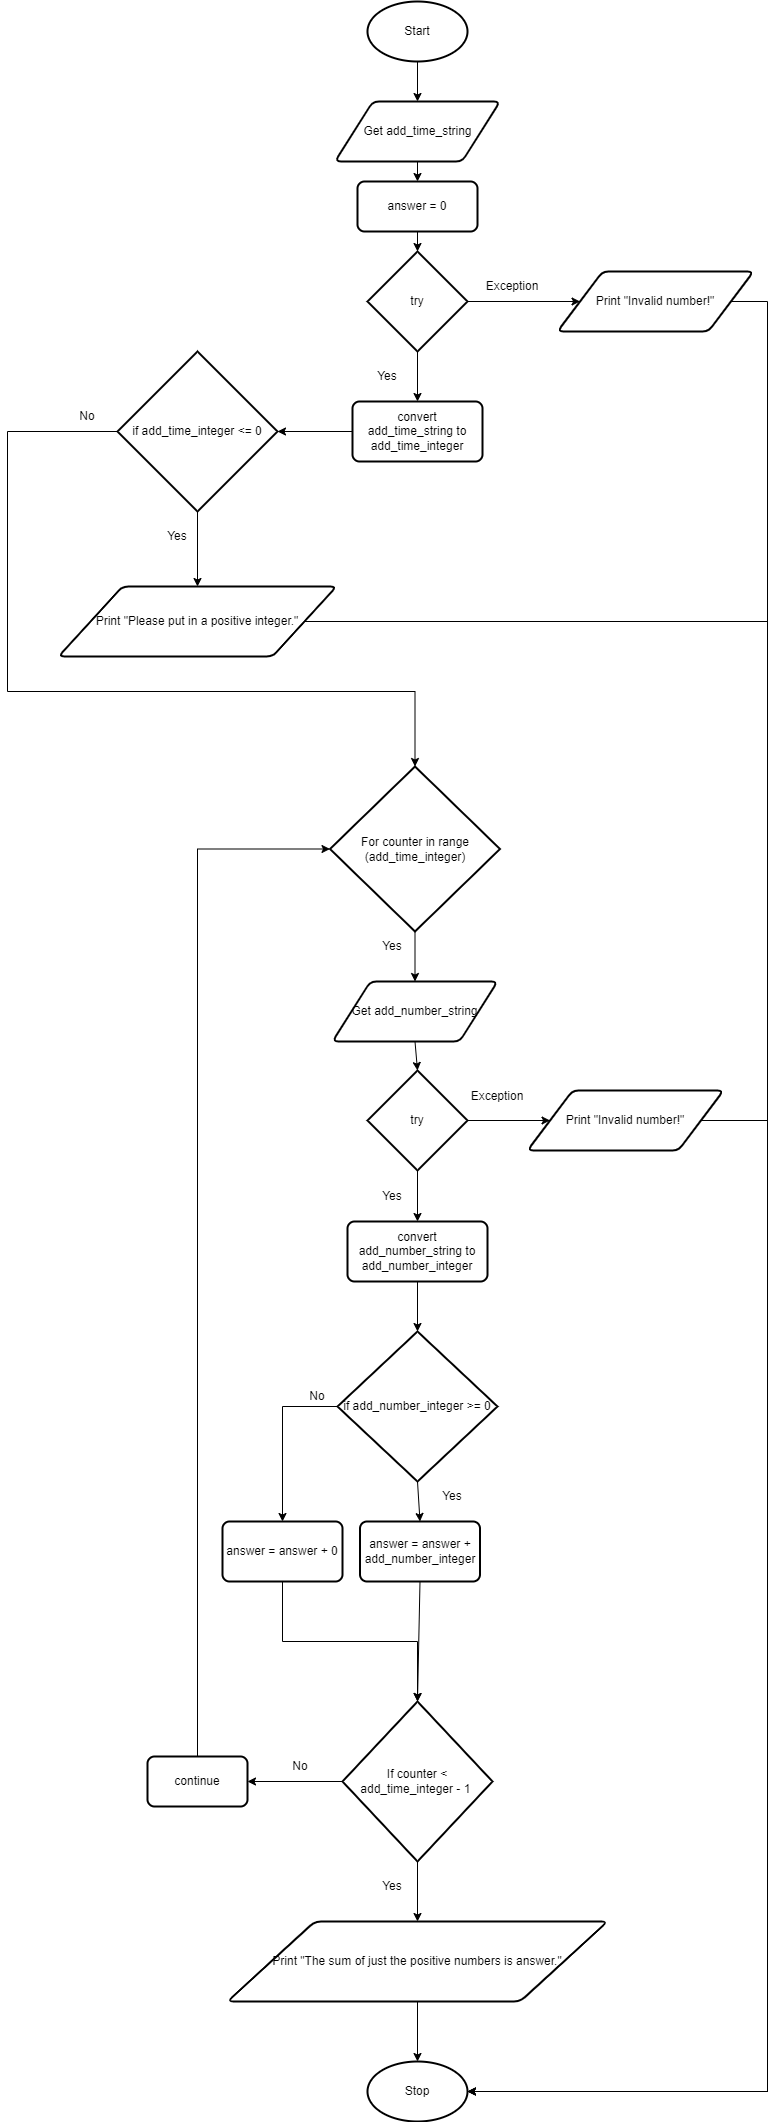

The diagram above was exported from draw.io. Its source (the exported page's mxGraphModel, read from the mxfile embedded in the PNG):
<mxGraphModel dx="1436" dy="1648" grid="1" gridSize="10" guides="1" tooltips="1" connect="1" arrows="1" fold="1" page="1" pageScale="1" pageWidth="827" pageHeight="1169" math="0" shadow="0">
  <root>
    <mxCell id="0" />
    <mxCell id="1" parent="0" />
    <mxCell id="9" style="edgeStyle=none;html=1;exitX=0.5;exitY=1;exitDx=0;exitDy=0;exitPerimeter=0;entryX=0.5;entryY=0;entryDx=0;entryDy=0;" parent="1" source="2" target="3" edge="1">
      <mxGeometry relative="1" as="geometry" />
    </mxCell>
    <mxCell id="2" value="Start" style="strokeWidth=2;html=1;shape=mxgraph.flowchart.start_1;whiteSpace=wrap;" parent="1" vertex="1">
      <mxGeometry x="180" width="100" height="60" as="geometry" />
    </mxCell>
    <mxCell id="72" style="edgeStyle=none;html=1;exitX=0.5;exitY=1;exitDx=0;exitDy=0;entryX=0.5;entryY=0;entryDx=0;entryDy=0;" parent="1" source="3" target="71" edge="1">
      <mxGeometry relative="1" as="geometry" />
    </mxCell>
    <mxCell id="3" value="Get add_time_string" style="shape=parallelogram;html=1;strokeWidth=2;perimeter=parallelogramPerimeter;whiteSpace=wrap;rounded=1;arcSize=12;size=0.23;" parent="1" vertex="1">
      <mxGeometry x="147.5" y="100" width="165" height="60" as="geometry" />
    </mxCell>
    <mxCell id="8" value="Stop" style="strokeWidth=2;html=1;shape=mxgraph.flowchart.start_1;whiteSpace=wrap;" parent="1" vertex="1">
      <mxGeometry x="180" y="2060" width="100" height="60" as="geometry" />
    </mxCell>
    <mxCell id="20" value="Yes" style="text;html=1;strokeColor=none;fillColor=none;align=center;verticalAlign=middle;whiteSpace=wrap;rounded=0;" parent="1" vertex="1">
      <mxGeometry x="170" y="360" width="60" height="30" as="geometry" />
    </mxCell>
    <mxCell id="38" style="edgeStyle=none;html=1;exitX=0.5;exitY=1;exitDx=0;exitDy=0;exitPerimeter=0;entryX=0.5;entryY=0;entryDx=0;entryDy=0;" parent="1" source="35" target="36" edge="1">
      <mxGeometry relative="1" as="geometry" />
    </mxCell>
    <mxCell id="41" style="edgeStyle=none;html=1;exitX=1;exitY=0.5;exitDx=0;exitDy=0;exitPerimeter=0;entryX=0;entryY=0.5;entryDx=0;entryDy=0;" parent="1" source="35" target="39" edge="1">
      <mxGeometry relative="1" as="geometry" />
    </mxCell>
    <mxCell id="35" value="try" style="strokeWidth=2;html=1;shape=mxgraph.flowchart.decision;whiteSpace=wrap;" parent="1" vertex="1">
      <mxGeometry x="180" y="250" width="100" height="100" as="geometry" />
    </mxCell>
    <mxCell id="91" style="edgeStyle=orthogonalEdgeStyle;rounded=0;html=1;exitX=0;exitY=0.5;exitDx=0;exitDy=0;entryX=1;entryY=0.5;entryDx=0;entryDy=0;entryPerimeter=0;" parent="1" source="36" target="90" edge="1">
      <mxGeometry relative="1" as="geometry" />
    </mxCell>
    <mxCell id="36" value="convert add_time_string to add_time_integer" style="rounded=1;whiteSpace=wrap;html=1;absoluteArcSize=1;arcSize=14;strokeWidth=2;" parent="1" vertex="1">
      <mxGeometry x="165" y="400" width="130" height="60" as="geometry" />
    </mxCell>
    <mxCell id="84" style="edgeStyle=orthogonalEdgeStyle;rounded=0;html=1;exitX=1;exitY=0.5;exitDx=0;exitDy=0;entryX=1;entryY=0.5;entryDx=0;entryDy=0;entryPerimeter=0;" parent="1" source="39" target="8" edge="1">
      <mxGeometry relative="1" as="geometry">
        <Array as="points">
          <mxPoint x="580" y="300" />
          <mxPoint x="580" y="2090" />
        </Array>
      </mxGeometry>
    </mxCell>
    <mxCell id="39" value="Print &quot;Invalid number!&quot;" style="shape=parallelogram;html=1;strokeWidth=2;perimeter=parallelogramPerimeter;whiteSpace=wrap;rounded=1;arcSize=12;size=0.23;" parent="1" vertex="1">
      <mxGeometry x="370" y="270" width="196" height="60" as="geometry" />
    </mxCell>
    <mxCell id="40" value="Exception" style="text;html=1;strokeColor=none;fillColor=none;align=center;verticalAlign=middle;whiteSpace=wrap;rounded=0;" parent="1" vertex="1">
      <mxGeometry x="295" y="270" width="60" height="30" as="geometry" />
    </mxCell>
    <mxCell id="66" style="edgeStyle=none;html=1;exitX=0.5;exitY=1;exitDx=0;exitDy=0;exitPerimeter=0;entryX=0.5;entryY=0;entryDx=0;entryDy=0;" parent="1" source="42" target="65" edge="1">
      <mxGeometry relative="1" as="geometry" />
    </mxCell>
    <mxCell id="42" value="For counter in range (add_time_integer)" style="strokeWidth=2;html=1;shape=mxgraph.flowchart.decision;whiteSpace=wrap;" parent="1" vertex="1">
      <mxGeometry x="142.5" y="765" width="170" height="165" as="geometry" />
    </mxCell>
    <mxCell id="53" value="Yes" style="text;html=1;strokeColor=none;fillColor=none;align=center;verticalAlign=middle;whiteSpace=wrap;rounded=0;" parent="1" vertex="1">
      <mxGeometry x="180" y="930" width="50" height="30" as="geometry" />
    </mxCell>
    <mxCell id="61" style="edgeStyle=orthogonalEdgeStyle;rounded=0;html=1;exitX=0.5;exitY=1;exitDx=0;exitDy=0;entryX=0.5;entryY=0;entryDx=0;entryDy=0;entryPerimeter=0;" parent="1" source="57" target="8" edge="1">
      <mxGeometry relative="1" as="geometry" />
    </mxCell>
    <mxCell id="69" style="edgeStyle=none;html=1;exitX=0.5;exitY=1;exitDx=0;exitDy=0;entryX=0.5;entryY=0;entryDx=0;entryDy=0;entryPerimeter=0;" parent="1" source="65" target="67" edge="1">
      <mxGeometry relative="1" as="geometry" />
    </mxCell>
    <mxCell id="65" value="Get add_number_string" style="shape=parallelogram;html=1;strokeWidth=2;perimeter=parallelogramPerimeter;whiteSpace=wrap;rounded=1;arcSize=12;size=0.23;" parent="1" vertex="1">
      <mxGeometry x="145" y="980" width="165" height="60" as="geometry" />
    </mxCell>
    <mxCell id="70" style="edgeStyle=none;html=1;exitX=0.5;exitY=1;exitDx=0;exitDy=0;exitPerimeter=0;entryX=0.5;entryY=0;entryDx=0;entryDy=0;" parent="1" source="67" target="68" edge="1">
      <mxGeometry relative="1" as="geometry" />
    </mxCell>
    <mxCell id="88" style="edgeStyle=none;html=1;exitX=1;exitY=0.5;exitDx=0;exitDy=0;exitPerimeter=0;entryX=0;entryY=0.5;entryDx=0;entryDy=0;" parent="1" source="67" target="86" edge="1">
      <mxGeometry relative="1" as="geometry" />
    </mxCell>
    <mxCell id="67" value="try" style="strokeWidth=2;html=1;shape=mxgraph.flowchart.decision;whiteSpace=wrap;" parent="1" vertex="1">
      <mxGeometry x="180" y="1069" width="100" height="100" as="geometry" />
    </mxCell>
    <mxCell id="100" style="edgeStyle=none;html=1;exitX=0.5;exitY=1;exitDx=0;exitDy=0;entryX=0.5;entryY=0;entryDx=0;entryDy=0;entryPerimeter=0;" parent="1" source="68" target="98" edge="1">
      <mxGeometry relative="1" as="geometry" />
    </mxCell>
    <mxCell id="68" value="convert add_number_string to add_number_integer" style="rounded=1;whiteSpace=wrap;html=1;absoluteArcSize=1;arcSize=14;strokeWidth=2;" parent="1" vertex="1">
      <mxGeometry x="160" y="1220" width="140" height="60" as="geometry" />
    </mxCell>
    <mxCell id="73" style="edgeStyle=none;html=1;exitX=0.5;exitY=1;exitDx=0;exitDy=0;entryX=0.5;entryY=0;entryDx=0;entryDy=0;entryPerimeter=0;" parent="1" source="71" target="35" edge="1">
      <mxGeometry relative="1" as="geometry" />
    </mxCell>
    <mxCell id="71" value="answer = 0" style="rounded=1;whiteSpace=wrap;html=1;absoluteArcSize=1;arcSize=14;strokeWidth=2;" parent="1" vertex="1">
      <mxGeometry x="170" y="180" width="120" height="50" as="geometry" />
    </mxCell>
    <mxCell id="80" style="edgeStyle=none;html=1;exitX=0.5;exitY=1;exitDx=0;exitDy=0;entryX=0.5;entryY=0;entryDx=0;entryDy=0;entryPerimeter=0;" parent="1" source="74" target="77" edge="1">
      <mxGeometry relative="1" as="geometry" />
    </mxCell>
    <mxCell id="74" value="answer = answer + add_number_integer" style="rounded=1;whiteSpace=wrap;html=1;absoluteArcSize=1;arcSize=14;strokeWidth=2;" parent="1" vertex="1">
      <mxGeometry x="172.5" y="1520" width="120" height="60" as="geometry" />
    </mxCell>
    <mxCell id="79" style="edgeStyle=none;html=1;exitX=0;exitY=0.5;exitDx=0;exitDy=0;exitPerimeter=0;entryX=1;entryY=0.5;entryDx=0;entryDy=0;" parent="1" source="77" target="78" edge="1">
      <mxGeometry relative="1" as="geometry" />
    </mxCell>
    <mxCell id="83" style="edgeStyle=orthogonalEdgeStyle;rounded=0;html=1;exitX=0.5;exitY=1;exitDx=0;exitDy=0;exitPerimeter=0;entryX=0.5;entryY=0;entryDx=0;entryDy=0;" parent="1" source="77" target="57" edge="1">
      <mxGeometry relative="1" as="geometry" />
    </mxCell>
    <mxCell id="77" value="If counter &amp;lt; add_time_integer - 1&amp;nbsp;" style="strokeWidth=2;html=1;shape=mxgraph.flowchart.decision;whiteSpace=wrap;" parent="1" vertex="1">
      <mxGeometry x="155" y="1700" width="150" height="160" as="geometry" />
    </mxCell>
    <mxCell id="82" style="edgeStyle=orthogonalEdgeStyle;html=1;exitX=0.5;exitY=0;exitDx=0;exitDy=0;entryX=0;entryY=0.5;entryDx=0;entryDy=0;entryPerimeter=0;rounded=0;" parent="1" source="78" target="42" edge="1">
      <mxGeometry relative="1" as="geometry" />
    </mxCell>
    <mxCell id="78" value="continue" style="rounded=1;whiteSpace=wrap;html=1;absoluteArcSize=1;arcSize=14;strokeWidth=2;" parent="1" vertex="1">
      <mxGeometry x="-40" y="1755" width="100" height="50" as="geometry" />
    </mxCell>
    <mxCell id="81" value="Yes" style="text;html=1;strokeColor=none;fillColor=none;align=center;verticalAlign=middle;whiteSpace=wrap;rounded=0;" parent="1" vertex="1">
      <mxGeometry x="180" y="1870" width="50" height="30" as="geometry" />
    </mxCell>
    <mxCell id="85" value="Yes" style="text;html=1;strokeColor=none;fillColor=none;align=center;verticalAlign=middle;whiteSpace=wrap;rounded=0;" parent="1" vertex="1">
      <mxGeometry x="175" y="1180" width="60" height="30" as="geometry" />
    </mxCell>
    <mxCell id="109" style="edgeStyle=orthogonalEdgeStyle;rounded=0;html=1;exitX=1;exitY=0.5;exitDx=0;exitDy=0;entryX=1;entryY=0.5;entryDx=0;entryDy=0;entryPerimeter=0;" parent="1" source="86" target="8" edge="1">
      <mxGeometry relative="1" as="geometry">
        <Array as="points">
          <mxPoint x="580" y="1119" />
          <mxPoint x="580" y="2090" />
        </Array>
      </mxGeometry>
    </mxCell>
    <mxCell id="86" value="Print &quot;Invalid number!&quot;" style="shape=parallelogram;html=1;strokeWidth=2;perimeter=parallelogramPerimeter;whiteSpace=wrap;rounded=1;arcSize=12;size=0.23;" parent="1" vertex="1">
      <mxGeometry x="340" y="1089" width="196" height="60" as="geometry" />
    </mxCell>
    <mxCell id="87" value="Exception" style="text;html=1;strokeColor=none;fillColor=none;align=center;verticalAlign=middle;whiteSpace=wrap;rounded=0;" parent="1" vertex="1">
      <mxGeometry x="280" y="1080" width="60" height="30" as="geometry" />
    </mxCell>
    <mxCell id="93" style="edgeStyle=orthogonalEdgeStyle;rounded=0;html=1;exitX=0.5;exitY=1;exitDx=0;exitDy=0;exitPerimeter=0;entryX=0.5;entryY=0;entryDx=0;entryDy=0;" parent="1" source="90" target="92" edge="1">
      <mxGeometry relative="1" as="geometry" />
    </mxCell>
    <mxCell id="95" style="edgeStyle=orthogonalEdgeStyle;rounded=0;html=1;exitX=0;exitY=0.5;exitDx=0;exitDy=0;exitPerimeter=0;entryX=0.5;entryY=0;entryDx=0;entryDy=0;entryPerimeter=0;" parent="1" source="90" target="42" edge="1">
      <mxGeometry relative="1" as="geometry">
        <Array as="points">
          <mxPoint x="-180" y="430" />
          <mxPoint x="-180" y="690" />
          <mxPoint x="228" y="690" />
        </Array>
      </mxGeometry>
    </mxCell>
    <mxCell id="90" value="if add_time_integer &amp;lt;= 0" style="strokeWidth=2;html=1;shape=mxgraph.flowchart.decision;whiteSpace=wrap;" parent="1" vertex="1">
      <mxGeometry x="-70" y="350" width="160" height="160" as="geometry" />
    </mxCell>
    <mxCell id="110" style="edgeStyle=orthogonalEdgeStyle;rounded=0;html=1;exitX=1;exitY=0.5;exitDx=0;exitDy=0;entryX=1;entryY=0.5;entryDx=0;entryDy=0;entryPerimeter=0;" parent="1" source="92" target="8" edge="1">
      <mxGeometry relative="1" as="geometry">
        <Array as="points">
          <mxPoint x="580" y="620" />
          <mxPoint x="580" y="2090" />
        </Array>
      </mxGeometry>
    </mxCell>
    <mxCell id="92" value="Print &quot;Please put in a positive integer.&quot;" style="shape=parallelogram;html=1;strokeWidth=2;perimeter=parallelogramPerimeter;whiteSpace=wrap;rounded=1;arcSize=12;size=0.23;" parent="1" vertex="1">
      <mxGeometry x="-129" y="585" width="278" height="70" as="geometry" />
    </mxCell>
    <mxCell id="94" value="Yes" style="text;html=1;strokeColor=none;fillColor=none;align=center;verticalAlign=middle;whiteSpace=wrap;rounded=0;" parent="1" vertex="1">
      <mxGeometry x="-40" y="520" width="60" height="30" as="geometry" />
    </mxCell>
    <mxCell id="96" value="No" style="text;html=1;strokeColor=none;fillColor=none;align=center;verticalAlign=middle;whiteSpace=wrap;rounded=0;" parent="1" vertex="1">
      <mxGeometry x="-130" y="400" width="60" height="30" as="geometry" />
    </mxCell>
    <mxCell id="112" style="edgeStyle=none;html=1;exitX=0.5;exitY=1;exitDx=0;exitDy=0;exitPerimeter=0;entryX=0.5;entryY=0;entryDx=0;entryDy=0;" edge="1" parent="1" source="98" target="74">
      <mxGeometry relative="1" as="geometry" />
    </mxCell>
    <mxCell id="113" style="edgeStyle=orthogonalEdgeStyle;html=1;exitX=0;exitY=0.5;exitDx=0;exitDy=0;exitPerimeter=0;entryX=0.5;entryY=0;entryDx=0;entryDy=0;rounded=0;" edge="1" parent="1" source="98" target="102">
      <mxGeometry relative="1" as="geometry" />
    </mxCell>
    <mxCell id="98" value="if add_number_integer &amp;gt;= 0" style="strokeWidth=2;html=1;shape=mxgraph.flowchart.decision;whiteSpace=wrap;" parent="1" vertex="1">
      <mxGeometry x="150" y="1330" width="160" height="150" as="geometry" />
    </mxCell>
    <mxCell id="57" value="Print &quot;The sum of just the positive numbers is answer.&quot;" style="shape=parallelogram;html=1;strokeWidth=2;perimeter=parallelogramPerimeter;whiteSpace=wrap;rounded=1;arcSize=12;size=0.23;" parent="1" vertex="1">
      <mxGeometry x="40" y="1920" width="380" height="80" as="geometry" />
    </mxCell>
    <mxCell id="108" style="edgeStyle=orthogonalEdgeStyle;rounded=0;html=1;exitX=0.5;exitY=1;exitDx=0;exitDy=0;entryX=0.5;entryY=0;entryDx=0;entryDy=0;entryPerimeter=0;" parent="1" source="102" target="77" edge="1">
      <mxGeometry relative="1" as="geometry" />
    </mxCell>
    <mxCell id="102" value="answer = answer + 0" style="rounded=1;whiteSpace=wrap;html=1;absoluteArcSize=1;arcSize=14;strokeWidth=2;" parent="1" vertex="1">
      <mxGeometry x="35" y="1520" width="120" height="60" as="geometry" />
    </mxCell>
    <mxCell id="104" value="Yes" style="text;html=1;strokeColor=none;fillColor=none;align=center;verticalAlign=middle;whiteSpace=wrap;rounded=0;" parent="1" vertex="1">
      <mxGeometry x="235" y="1480" width="60" height="30" as="geometry" />
    </mxCell>
    <mxCell id="105" value="No" style="text;html=1;strokeColor=none;fillColor=none;align=center;verticalAlign=middle;whiteSpace=wrap;rounded=0;" parent="1" vertex="1">
      <mxGeometry x="100" y="1380" width="60" height="30" as="geometry" />
    </mxCell>
    <mxCell id="107" value="No" style="text;html=1;strokeColor=none;fillColor=none;align=center;verticalAlign=middle;whiteSpace=wrap;rounded=0;" parent="1" vertex="1">
      <mxGeometry x="82.5" y="1750" width="60" height="30" as="geometry" />
    </mxCell>
  </root>
</mxGraphModel>